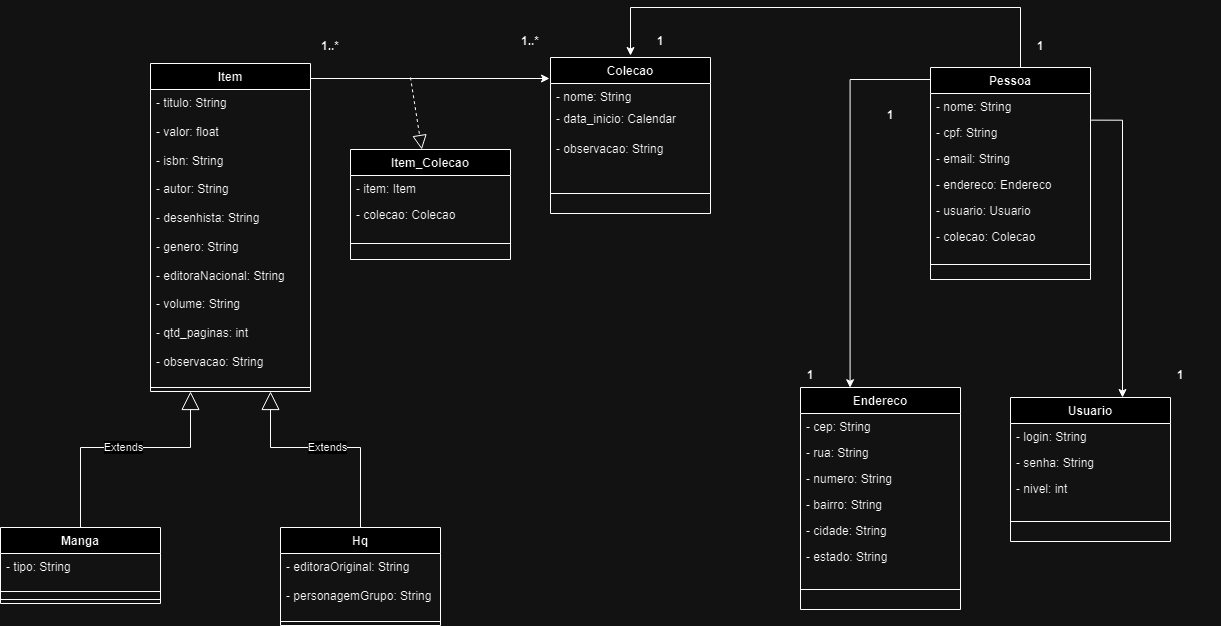

The diagram above was exported from draw.io. Its source (the exported page's mxGraphModel, read from the mxfile embedded in the PNG):
<mxGraphModel dx="1050" dy="1392" grid="1" gridSize="10" guides="1" tooltips="1" connect="1" arrows="1" fold="1" page="1" pageScale="1" pageWidth="1100" pageHeight="850" background="none" math="0" shadow="0">
  <root>
    <mxCell id="0" />
    <mxCell id="1" parent="0" />
    <mxCell id="0NLlO1nMJBdY5RwKF_ka-67" style="edgeStyle=orthogonalEdgeStyle;rounded=0;orthogonalLoop=1;jettySize=auto;html=1;" parent="1" edge="1">
      <mxGeometry relative="1" as="geometry">
        <mxPoint x="750" y="-249" as="sourcePoint" />
        <mxPoint x="989" y="-249" as="targetPoint" />
        <Array as="points">
          <mxPoint x="989" y="-249" />
          <mxPoint x="989" y="-249" />
        </Array>
      </mxGeometry>
    </mxCell>
    <mxCell id="0NLlO1nMJBdY5RwKF_ka-7" value="Pessoa" style="swimlane;fontStyle=1;align=center;verticalAlign=top;childLayout=stackLayout;horizontal=1;startSize=26;horizontalStack=0;resizeParent=1;resizeParentMax=0;resizeLast=0;collapsible=1;marginBottom=0;" parent="1" vertex="1">
      <mxGeometry x="1370" y="-260" width="160" height="212" as="geometry" />
    </mxCell>
    <mxCell id="0NLlO1nMJBdY5RwKF_ka-11" value="- nome: String" style="text;strokeColor=none;fillColor=none;align=left;verticalAlign=top;spacingLeft=4;spacingRight=4;overflow=hidden;rotatable=0;points=[[0,0.5],[1,0.5]];portConstraint=eastwest;" parent="0NLlO1nMJBdY5RwKF_ka-7" vertex="1">
      <mxGeometry y="26" width="160" height="26" as="geometry" />
    </mxCell>
    <mxCell id="0NLlO1nMJBdY5RwKF_ka-12" value="- cpf: String" style="text;strokeColor=none;fillColor=none;align=left;verticalAlign=top;spacingLeft=4;spacingRight=4;overflow=hidden;rotatable=0;points=[[0,0.5],[1,0.5]];portConstraint=eastwest;" parent="0NLlO1nMJBdY5RwKF_ka-7" vertex="1">
      <mxGeometry y="52" width="160" height="26" as="geometry" />
    </mxCell>
    <mxCell id="0NLlO1nMJBdY5RwKF_ka-37" value="- email: String" style="text;strokeColor=none;fillColor=none;align=left;verticalAlign=top;spacingLeft=4;spacingRight=4;overflow=hidden;rotatable=0;points=[[0,0.5],[1,0.5]];portConstraint=eastwest;" parent="0NLlO1nMJBdY5RwKF_ka-7" vertex="1">
      <mxGeometry y="78" width="160" height="26" as="geometry" />
    </mxCell>
    <mxCell id="0NLlO1nMJBdY5RwKF_ka-14" value="- endereco: Endereco" style="text;strokeColor=none;fillColor=none;align=left;verticalAlign=top;spacingLeft=4;spacingRight=4;overflow=hidden;rotatable=0;points=[[0,0.5],[1,0.5]];portConstraint=eastwest;" parent="0NLlO1nMJBdY5RwKF_ka-7" vertex="1">
      <mxGeometry y="104" width="160" height="26" as="geometry" />
    </mxCell>
    <mxCell id="z67lPoF25pPUv6U4pJJs-1" value="- usuario: Usuario" style="text;strokeColor=none;fillColor=none;align=left;verticalAlign=top;spacingLeft=4;spacingRight=4;overflow=hidden;rotatable=0;points=[[0,0.5],[1,0.5]];portConstraint=eastwest;" parent="0NLlO1nMJBdY5RwKF_ka-7" vertex="1">
      <mxGeometry y="130" width="160" height="26" as="geometry" />
    </mxCell>
    <mxCell id="xuhQxjl2sWbjYo2yBGaS-1" value="- colecao: Colecao" style="text;strokeColor=none;fillColor=none;align=left;verticalAlign=top;spacingLeft=4;spacingRight=4;overflow=hidden;rotatable=0;points=[[0,0.5],[1,0.5]];portConstraint=eastwest;" vertex="1" parent="0NLlO1nMJBdY5RwKF_ka-7">
      <mxGeometry y="156" width="160" height="26" as="geometry" />
    </mxCell>
    <mxCell id="0NLlO1nMJBdY5RwKF_ka-9" value="" style="line;strokeWidth=1;fillColor=none;align=left;verticalAlign=middle;spacingTop=-1;spacingLeft=3;spacingRight=3;rotatable=0;labelPosition=right;points=[];portConstraint=eastwest;" parent="0NLlO1nMJBdY5RwKF_ka-7" vertex="1">
      <mxGeometry y="182" width="160" height="30" as="geometry" />
    </mxCell>
    <mxCell id="0NLlO1nMJBdY5RwKF_ka-17" value="Usuario" style="swimlane;fontStyle=1;align=center;verticalAlign=top;childLayout=stackLayout;horizontal=1;startSize=26;horizontalStack=0;resizeParent=1;resizeParentMax=0;resizeLast=0;collapsible=1;marginBottom=0;" parent="1" vertex="1">
      <mxGeometry x="1450" y="70" width="160" height="144" as="geometry" />
    </mxCell>
    <mxCell id="0NLlO1nMJBdY5RwKF_ka-27" value="- login: String" style="text;strokeColor=none;fillColor=none;align=left;verticalAlign=top;spacingLeft=4;spacingRight=4;overflow=hidden;rotatable=0;points=[[0,0.5],[1,0.5]];portConstraint=eastwest;" parent="0NLlO1nMJBdY5RwKF_ka-17" vertex="1">
      <mxGeometry y="26" width="160" height="26" as="geometry" />
    </mxCell>
    <mxCell id="0NLlO1nMJBdY5RwKF_ka-18" value="- senha: String" style="text;strokeColor=none;fillColor=none;align=left;verticalAlign=top;spacingLeft=4;spacingRight=4;overflow=hidden;rotatable=0;points=[[0,0.5],[1,0.5]];portConstraint=eastwest;" parent="0NLlO1nMJBdY5RwKF_ka-17" vertex="1">
      <mxGeometry y="52" width="160" height="26" as="geometry" />
    </mxCell>
    <mxCell id="3Dcaas2SxPqGVhX6G6WF-21" value="- nivel: int" style="text;strokeColor=none;fillColor=none;align=left;verticalAlign=top;spacingLeft=4;spacingRight=4;overflow=hidden;rotatable=0;points=[[0,0.5],[1,0.5]];portConstraint=eastwest;" parent="0NLlO1nMJBdY5RwKF_ka-17" vertex="1">
      <mxGeometry y="78" width="160" height="26" as="geometry" />
    </mxCell>
    <mxCell id="0NLlO1nMJBdY5RwKF_ka-19" value="" style="line;strokeWidth=1;fillColor=none;align=left;verticalAlign=middle;spacingTop=-1;spacingLeft=3;spacingRight=3;rotatable=0;labelPosition=right;points=[];portConstraint=eastwest;" parent="0NLlO1nMJBdY5RwKF_ka-17" vertex="1">
      <mxGeometry y="104" width="160" height="40" as="geometry" />
    </mxCell>
    <mxCell id="0NLlO1nMJBdY5RwKF_ka-23" value="Endereco" style="swimlane;fontStyle=1;align=center;verticalAlign=top;childLayout=stackLayout;horizontal=1;startSize=26;horizontalStack=0;resizeParent=1;resizeParentMax=0;resizeLast=0;collapsible=1;marginBottom=0;" parent="1" vertex="1">
      <mxGeometry x="1240" y="60" width="160" height="222" as="geometry" />
    </mxCell>
    <mxCell id="0NLlO1nMJBdY5RwKF_ka-25" value="- cep: String" style="text;strokeColor=none;fillColor=none;align=left;verticalAlign=top;spacingLeft=4;spacingRight=4;overflow=hidden;rotatable=0;points=[[0,0.5],[1,0.5]];portConstraint=eastwest;" parent="0NLlO1nMJBdY5RwKF_ka-23" vertex="1">
      <mxGeometry y="26" width="160" height="26" as="geometry" />
    </mxCell>
    <mxCell id="0NLlO1nMJBdY5RwKF_ka-28" value="- rua: String" style="text;strokeColor=none;fillColor=none;align=left;verticalAlign=top;spacingLeft=4;spacingRight=4;overflow=hidden;rotatable=0;points=[[0,0.5],[1,0.5]];portConstraint=eastwest;" parent="0NLlO1nMJBdY5RwKF_ka-23" vertex="1">
      <mxGeometry y="52" width="160" height="26" as="geometry" />
    </mxCell>
    <mxCell id="0NLlO1nMJBdY5RwKF_ka-29" value="- numero: String" style="text;strokeColor=none;fillColor=none;align=left;verticalAlign=top;spacingLeft=4;spacingRight=4;overflow=hidden;rotatable=0;points=[[0,0.5],[1,0.5]];portConstraint=eastwest;" parent="0NLlO1nMJBdY5RwKF_ka-23" vertex="1">
      <mxGeometry y="78" width="160" height="26" as="geometry" />
    </mxCell>
    <mxCell id="0NLlO1nMJBdY5RwKF_ka-31" value="- bairro: String" style="text;strokeColor=none;fillColor=none;align=left;verticalAlign=top;spacingLeft=4;spacingRight=4;overflow=hidden;rotatable=0;points=[[0,0.5],[1,0.5]];portConstraint=eastwest;" parent="0NLlO1nMJBdY5RwKF_ka-23" vertex="1">
      <mxGeometry y="104" width="160" height="26" as="geometry" />
    </mxCell>
    <mxCell id="0NLlO1nMJBdY5RwKF_ka-32" value="- cidade: String" style="text;strokeColor=none;fillColor=none;align=left;verticalAlign=top;spacingLeft=4;spacingRight=4;overflow=hidden;rotatable=0;points=[[0,0.5],[1,0.5]];portConstraint=eastwest;" parent="0NLlO1nMJBdY5RwKF_ka-23" vertex="1">
      <mxGeometry y="130" width="160" height="26" as="geometry" />
    </mxCell>
    <mxCell id="0NLlO1nMJBdY5RwKF_ka-30" value="- estado: String" style="text;strokeColor=none;fillColor=none;align=left;verticalAlign=top;spacingLeft=4;spacingRight=4;overflow=hidden;rotatable=0;points=[[0,0.5],[1,0.5]];portConstraint=eastwest;" parent="0NLlO1nMJBdY5RwKF_ka-23" vertex="1">
      <mxGeometry y="156" width="160" height="26" as="geometry" />
    </mxCell>
    <mxCell id="0NLlO1nMJBdY5RwKF_ka-26" value="" style="line;strokeWidth=1;fillColor=none;align=left;verticalAlign=middle;spacingTop=-1;spacingLeft=3;spacingRight=3;rotatable=0;labelPosition=right;points=[];portConstraint=eastwest;" parent="0NLlO1nMJBdY5RwKF_ka-23" vertex="1">
      <mxGeometry y="182" width="160" height="40" as="geometry" />
    </mxCell>
    <mxCell id="0NLlO1nMJBdY5RwKF_ka-36" style="edgeStyle=orthogonalEdgeStyle;rounded=0;orthogonalLoop=1;jettySize=auto;html=1;entryX=0.31;entryY=0.001;entryDx=0;entryDy=0;entryPerimeter=0;" parent="1" target="0NLlO1nMJBdY5RwKF_ka-23" edge="1">
      <mxGeometry relative="1" as="geometry">
        <mxPoint x="1370" y="-248" as="sourcePoint" />
        <mxPoint x="1290" y="50" as="targetPoint" />
        <Array as="points">
          <mxPoint x="1290" y="-248" />
        </Array>
      </mxGeometry>
    </mxCell>
    <mxCell id="0NLlO1nMJBdY5RwKF_ka-34" value="" style="line;strokeWidth=1;fillColor=none;align=left;verticalAlign=middle;spacingTop=-1;spacingLeft=3;spacingRight=3;rotatable=0;labelPosition=right;points=[];portConstraint=eastwest;" parent="1" vertex="1">
      <mxGeometry x="1290" y="-20" height="8" as="geometry" />
    </mxCell>
    <mxCell id="0NLlO1nMJBdY5RwKF_ka-49" style="edgeStyle=orthogonalEdgeStyle;rounded=0;orthogonalLoop=1;jettySize=auto;html=1;entryX=0.7;entryY=0;entryDx=0;entryDy=0;entryPerimeter=0;exitX=1.004;exitY=0.025;exitDx=0;exitDy=0;exitPerimeter=0;" parent="1" source="0NLlO1nMJBdY5RwKF_ka-12" target="0NLlO1nMJBdY5RwKF_ka-17" edge="1">
      <mxGeometry relative="1" as="geometry">
        <Array as="points">
          <mxPoint x="1562" y="-207" />
        </Array>
        <mxPoint x="1562.0344827586207" y="-42" as="sourcePoint" />
      </mxGeometry>
    </mxCell>
    <mxCell id="3Dcaas2SxPqGVhX6G6WF-17" style="edgeStyle=orthogonalEdgeStyle;rounded=0;orthogonalLoop=1;jettySize=auto;html=1;entryX=0.125;entryY=1.077;entryDx=0;entryDy=0;entryPerimeter=0;" parent="1" source="0NLlO1nMJBdY5RwKF_ka-7" target="3Dcaas2SxPqGVhX6G6WF-24" edge="1">
      <mxGeometry relative="1" as="geometry">
        <Array as="points">
          <mxPoint x="1460" y="-320" />
          <mxPoint x="1070" y="-320" />
        </Array>
        <mxPoint x="1460" y="-370" as="sourcePoint" />
      </mxGeometry>
    </mxCell>
    <mxCell id="0NLlO1nMJBdY5RwKF_ka-50" value="Colecao" style="swimlane;fontStyle=1;align=center;verticalAlign=top;childLayout=stackLayout;horizontal=1;startSize=26;horizontalStack=0;resizeParent=1;resizeParentMax=0;resizeLast=0;collapsible=1;marginBottom=0;" parent="1" vertex="1">
      <mxGeometry x="990" y="-270" width="160" height="156" as="geometry" />
    </mxCell>
    <mxCell id="0NLlO1nMJBdY5RwKF_ka-87" value="- nome: String" style="text;align=left;verticalAlign=top;spacingLeft=4;spacingRight=4;overflow=hidden;rotatable=0;points=[[0,0.5],[1,0.5]];portConstraint=eastwest;" parent="0NLlO1nMJBdY5RwKF_ka-50" vertex="1">
      <mxGeometry y="26" width="160" height="22" as="geometry" />
    </mxCell>
    <mxCell id="3Dcaas2SxPqGVhX6G6WF-14" value="- data_inicio: Calendar" style="text;strokeColor=none;fillColor=none;align=left;verticalAlign=top;spacingLeft=4;spacingRight=4;overflow=hidden;rotatable=0;points=[[0,0.5],[1,0.5]];portConstraint=eastwest;" parent="0NLlO1nMJBdY5RwKF_ka-50" vertex="1">
      <mxGeometry y="48" width="160" height="30" as="geometry" />
    </mxCell>
    <mxCell id="3Dcaas2SxPqGVhX6G6WF-7" value="- observacao: String&#10;&#10;" style="text;strokeColor=none;fillColor=none;align=left;verticalAlign=top;spacingLeft=4;spacingRight=4;overflow=hidden;rotatable=0;points=[[0,0.5],[1,0.5]];portConstraint=eastwest;" parent="0NLlO1nMJBdY5RwKF_ka-50" vertex="1">
      <mxGeometry y="78" width="160" height="38" as="geometry" />
    </mxCell>
    <mxCell id="0NLlO1nMJBdY5RwKF_ka-52" value="" style="line;strokeWidth=1;align=left;verticalAlign=middle;spacingTop=-1;spacingLeft=3;spacingRight=3;rotatable=0;labelPosition=right;points=[];portConstraint=eastwest;fillColor=default;" parent="0NLlO1nMJBdY5RwKF_ka-50" vertex="1">
      <mxGeometry y="116" width="160" height="40" as="geometry" />
    </mxCell>
    <mxCell id="0NLlO1nMJBdY5RwKF_ka-68" value="" style="endArrow=block;dashed=1;endFill=0;endSize=12;html=1;" parent="1" target="0NLlO1nMJBdY5RwKF_ka-69" edge="1">
      <mxGeometry width="160" relative="1" as="geometry">
        <mxPoint x="850" y="-250" as="sourcePoint" />
        <mxPoint x="820" y="-270" as="targetPoint" />
      </mxGeometry>
    </mxCell>
    <mxCell id="0NLlO1nMJBdY5RwKF_ka-69" value="Item_Colecao" style="swimlane;fontStyle=1;align=center;verticalAlign=top;childLayout=stackLayout;horizontal=1;startSize=26;horizontalStack=0;resizeParent=1;resizeParentMax=0;resizeLast=0;collapsible=1;marginBottom=0;" parent="1" vertex="1">
      <mxGeometry x="790" y="-178" width="160" height="110" as="geometry" />
    </mxCell>
    <mxCell id="0NLlO1nMJBdY5RwKF_ka-73" value="- item: Item" style="text;strokeColor=none;fillColor=none;align=left;verticalAlign=top;spacingLeft=4;spacingRight=4;overflow=hidden;rotatable=0;points=[[0,0.5],[1,0.5]];portConstraint=eastwest;" parent="0NLlO1nMJBdY5RwKF_ka-69" vertex="1">
      <mxGeometry y="26" width="160" height="26" as="geometry" />
    </mxCell>
    <mxCell id="0NLlO1nMJBdY5RwKF_ka-74" value="- colecao: Colecao" style="text;strokeColor=none;fillColor=none;align=left;verticalAlign=top;spacingLeft=4;spacingRight=4;overflow=hidden;rotatable=0;points=[[0,0.5],[1,0.5]];portConstraint=eastwest;" parent="0NLlO1nMJBdY5RwKF_ka-69" vertex="1">
      <mxGeometry y="52" width="160" height="26" as="geometry" />
    </mxCell>
    <mxCell id="0NLlO1nMJBdY5RwKF_ka-71" value="" style="line;strokeWidth=1;fillColor=none;align=left;verticalAlign=middle;spacingTop=-1;spacingLeft=3;spacingRight=3;rotatable=0;labelPosition=right;points=[];portConstraint=eastwest;" parent="0NLlO1nMJBdY5RwKF_ka-69" vertex="1">
      <mxGeometry y="78" width="160" height="32" as="geometry" />
    </mxCell>
    <mxCell id="0NLlO1nMJBdY5RwKF_ka-76" value="1..*" style="text;align=center;fontStyle=1;verticalAlign=middle;spacingLeft=3;spacingRight=3;strokeColor=none;rotatable=0;points=[[0,0.5],[1,0.5]];portConstraint=eastwest;" parent="1" vertex="1">
      <mxGeometry x="930" y="-300" width="80" height="26" as="geometry" />
    </mxCell>
    <mxCell id="0NLlO1nMJBdY5RwKF_ka-78" value="1..*" style="text;align=center;fontStyle=1;verticalAlign=middle;spacingLeft=3;spacingRight=3;strokeColor=none;rotatable=0;points=[[0,0.5],[1,0.5]];portConstraint=eastwest;" parent="1" vertex="1">
      <mxGeometry x="730" y="-295" width="80" height="26" as="geometry" />
    </mxCell>
    <mxCell id="0NLlO1nMJBdY5RwKF_ka-82" value="1" style="text;align=center;fontStyle=1;verticalAlign=middle;spacingLeft=3;spacingRight=3;strokeColor=none;rotatable=0;points=[[0,0.5],[1,0.5]];portConstraint=eastwest;" parent="1" vertex="1">
      <mxGeometry x="1580" y="34" width="80" height="26" as="geometry" />
    </mxCell>
    <mxCell id="0NLlO1nMJBdY5RwKF_ka-83" value="1" style="text;align=center;fontStyle=1;verticalAlign=middle;spacingLeft=3;spacingRight=3;strokeColor=none;rotatable=0;points=[[0,0.5],[1,0.5]];portConstraint=eastwest;" parent="1" vertex="1">
      <mxGeometry x="1210" y="34" width="80" height="26" as="geometry" />
    </mxCell>
    <mxCell id="0NLlO1nMJBdY5RwKF_ka-84" value="1" style="text;align=center;fontStyle=1;verticalAlign=middle;spacingLeft=3;spacingRight=3;strokeColor=none;rotatable=0;points=[[0,0.5],[1,0.5]];portConstraint=eastwest;" parent="1" vertex="1">
      <mxGeometry x="1290" y="-226" width="80" height="26" as="geometry" />
    </mxCell>
    <mxCell id="3Dcaas2SxPqGVhX6G6WF-23" value="1" style="text;align=center;fontStyle=1;verticalAlign=middle;spacingLeft=3;spacingRight=3;strokeColor=none;rotatable=0;points=[[0,0.5],[1,0.5]];portConstraint=eastwest;" parent="1" vertex="1">
      <mxGeometry x="1440" y="-295" width="80" height="26" as="geometry" />
    </mxCell>
    <mxCell id="3Dcaas2SxPqGVhX6G6WF-24" value="1" style="text;align=center;fontStyle=1;verticalAlign=middle;spacingLeft=3;spacingRight=3;strokeColor=none;rotatable=0;points=[[0,0.5],[1,0.5]];portConstraint=eastwest;" parent="1" vertex="1">
      <mxGeometry x="1060" y="-300" width="80" height="26" as="geometry" />
    </mxCell>
    <mxCell id="aIL4FjuVhLLZ5VJlcDea-2" value="Item" style="swimlane;fontStyle=1;align=center;verticalAlign=top;childLayout=stackLayout;horizontal=1;startSize=26;horizontalStack=0;resizeParent=1;resizeParentMax=0;resizeLast=0;collapsible=1;marginBottom=0;whiteSpace=wrap;html=1;" parent="1" vertex="1">
      <mxGeometry x="590" y="-264" width="160" height="328" as="geometry" />
    </mxCell>
    <mxCell id="aIL4FjuVhLLZ5VJlcDea-3" value="- titulo: String&lt;br&gt;&lt;br&gt;- valor: float&lt;br&gt;&lt;br&gt;- isbn: String&lt;br&gt;&lt;br&gt;- autor: String&lt;br&gt;&lt;br&gt;- desenhista: String&lt;br&gt;&lt;br&gt;- genero: String&lt;br&gt;&lt;br&gt;- editoraNacional: String&lt;br&gt;&lt;br&gt;- volume: String&lt;br&gt;&lt;br&gt;- qtd_paginas: int&lt;br&gt;&lt;br&gt;- observacao: String" style="text;strokeColor=none;fillColor=none;align=left;verticalAlign=top;spacingLeft=4;spacingRight=4;overflow=hidden;rotatable=0;points=[[0,0.5],[1,0.5]];portConstraint=eastwest;whiteSpace=wrap;html=1;" parent="aIL4FjuVhLLZ5VJlcDea-2" vertex="1">
      <mxGeometry y="26" width="160" height="294" as="geometry" />
    </mxCell>
    <mxCell id="aIL4FjuVhLLZ5VJlcDea-4" value="" style="line;strokeWidth=1;fillColor=none;align=left;verticalAlign=middle;spacingTop=-1;spacingLeft=3;spacingRight=3;rotatable=0;labelPosition=right;points=[];portConstraint=eastwest;strokeColor=inherit;" parent="aIL4FjuVhLLZ5VJlcDea-2" vertex="1">
      <mxGeometry y="320" width="160" height="8" as="geometry" />
    </mxCell>
    <mxCell id="aIL4FjuVhLLZ5VJlcDea-8" value="Manga" style="swimlane;fontStyle=1;align=center;verticalAlign=top;childLayout=stackLayout;horizontal=1;startSize=26;horizontalStack=0;resizeParent=1;resizeParentMax=0;resizeLast=0;collapsible=1;marginBottom=0;whiteSpace=wrap;html=1;" parent="1" vertex="1">
      <mxGeometry x="440" y="200" width="160" height="76" as="geometry" />
    </mxCell>
    <mxCell id="aIL4FjuVhLLZ5VJlcDea-9" value="- tipo: String" style="text;strokeColor=none;fillColor=none;align=left;verticalAlign=top;spacingLeft=4;spacingRight=4;overflow=hidden;rotatable=0;points=[[0,0.5],[1,0.5]];portConstraint=eastwest;whiteSpace=wrap;html=1;" parent="aIL4FjuVhLLZ5VJlcDea-8" vertex="1">
      <mxGeometry y="26" width="160" height="34" as="geometry" />
    </mxCell>
    <mxCell id="aIL4FjuVhLLZ5VJlcDea-10" value="" style="line;strokeWidth=1;fillColor=none;align=left;verticalAlign=middle;spacingTop=-1;spacingLeft=3;spacingRight=3;rotatable=0;labelPosition=right;points=[];portConstraint=eastwest;strokeColor=inherit;" parent="aIL4FjuVhLLZ5VJlcDea-8" vertex="1">
      <mxGeometry y="60" width="160" height="8" as="geometry" />
    </mxCell>
    <mxCell id="sFKq8QyIFEYHzlBeD0Zn-1" value="" style="line;strokeWidth=1;fillColor=none;align=left;verticalAlign=middle;spacingTop=-1;spacingLeft=3;spacingRight=3;rotatable=0;labelPosition=right;points=[];portConstraint=eastwest;strokeColor=inherit;" parent="aIL4FjuVhLLZ5VJlcDea-8" vertex="1">
      <mxGeometry y="68" width="160" height="8" as="geometry" />
    </mxCell>
    <mxCell id="aIL4FjuVhLLZ5VJlcDea-12" value="Hq" style="swimlane;fontStyle=1;align=center;verticalAlign=top;childLayout=stackLayout;horizontal=1;startSize=26;horizontalStack=0;resizeParent=1;resizeParentMax=0;resizeLast=0;collapsible=1;marginBottom=0;whiteSpace=wrap;html=1;" parent="1" vertex="1">
      <mxGeometry x="720" y="200" width="160" height="98" as="geometry" />
    </mxCell>
    <mxCell id="aIL4FjuVhLLZ5VJlcDea-13" value="- editoraOriginal: String&lt;br&gt;&lt;br&gt;- personagemGrupo: String" style="text;strokeColor=none;fillColor=none;align=left;verticalAlign=top;spacingLeft=4;spacingRight=4;overflow=hidden;rotatable=0;points=[[0,0.5],[1,0.5]];portConstraint=eastwest;whiteSpace=wrap;html=1;" parent="aIL4FjuVhLLZ5VJlcDea-12" vertex="1">
      <mxGeometry y="26" width="160" height="64" as="geometry" />
    </mxCell>
    <mxCell id="aIL4FjuVhLLZ5VJlcDea-14" value="" style="line;strokeWidth=1;fillColor=none;align=left;verticalAlign=middle;spacingTop=-1;spacingLeft=3;spacingRight=3;rotatable=0;labelPosition=right;points=[];portConstraint=eastwest;strokeColor=inherit;" parent="aIL4FjuVhLLZ5VJlcDea-12" vertex="1">
      <mxGeometry y="90" width="160" height="8" as="geometry" />
    </mxCell>
    <mxCell id="aIL4FjuVhLLZ5VJlcDea-16" value="Extends" style="endArrow=block;endSize=16;endFill=0;html=1;rounded=0;exitX=0.5;exitY=0;exitDx=0;exitDy=0;entryX=0.25;entryY=1;entryDx=0;entryDy=0;" parent="1" source="aIL4FjuVhLLZ5VJlcDea-8" target="aIL4FjuVhLLZ5VJlcDea-2" edge="1">
      <mxGeometry width="160" relative="1" as="geometry">
        <mxPoint x="640" y="100" as="sourcePoint" />
        <mxPoint x="800" y="100" as="targetPoint" />
        <Array as="points">
          <mxPoint x="520" y="120" />
          <mxPoint x="630" y="120" />
        </Array>
      </mxGeometry>
    </mxCell>
    <mxCell id="aIL4FjuVhLLZ5VJlcDea-17" value="Extends" style="endArrow=block;endSize=16;endFill=0;html=1;rounded=0;exitX=0.5;exitY=0;exitDx=0;exitDy=0;entryX=0.75;entryY=1;entryDx=0;entryDy=0;" parent="1" source="aIL4FjuVhLLZ5VJlcDea-12" target="aIL4FjuVhLLZ5VJlcDea-2" edge="1">
      <mxGeometry width="160" relative="1" as="geometry">
        <mxPoint x="640" y="100" as="sourcePoint" />
        <mxPoint x="800" y="100" as="targetPoint" />
        <Array as="points">
          <mxPoint x="800" y="120" />
          <mxPoint x="710" y="120" />
        </Array>
      </mxGeometry>
    </mxCell>
  </root>
</mxGraphModel>